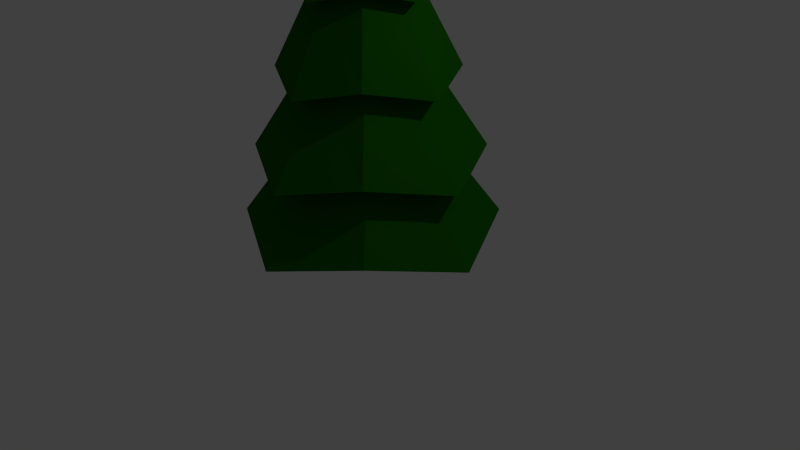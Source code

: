 # Source: Pin1.blend  (saved by Blender 2.76.0; exported with 4.5.12 LTS)
import bpy
from mathutils import Matrix  # noqa: F401  (used for matrix-valued properties, if any)

bpy.ops.wm.read_factory_settings(use_empty=True)
scene = bpy.context.scene
scene.name = 'Scene'

# ---- collections
col_collection_1 = bpy.data.collections.new('Collection 1'); scene.collection.children.link(col_collection_1)

# ---- materials (node trees are filled in below, after node groups)
mat_material_001 = bpy.data.materials.new('Material.001')
mat_material_001.alpha_threshold = 0.0
mat_material_001.use_transparent_shadow = False
mat_material_001.diffuse_color = (0.009325, 0.1282, 0.0, 1.0)
mat_material_001.specular_color = (0.08001, 0.08001, 0.08001)
mat_material_001.roughness = 0.5
mat_material_002 = bpy.data.materials.new('Material.002')
mat_material_002.alpha_threshold = 0.0
mat_material_002.use_transparent_shadow = False
mat_material_002.diffuse_color = (0.06372, 0.0262, 0.0, 1.0)
mat_material_002.specular_color = (0.0, 0.0, 0.0)
mat_material_002.roughness = 0.5

# ---- material node trees

# ---- world
world_world = bpy.data.worlds.new('World'); scene.world = world_world
world_world.color = (0.05088, 0.05088, 0.05088)
world_world.use_sun_shadow = False
world_world.sun_shadow_jitter_overblur = 0.0
world_world.cycles.sampling_method = 'MANUAL'
world_world.cycles.sample_map_resolution = 256

# ---- cameras
cam_camera = bpy.data.cameras.new('Camera')
cam_camera.clip_end = 100.0
cam_camera.lens = 35.0
cam_camera.sensor_width = 32.0
cam_camera.sensor_height = 18.0
cam_camera.ortho_scale = 7.314
cam_camera.dof.focus_distance = 0.0
cam_camera.dof.aperture_fstop = 128.0

# ---- lights
light_lamp = bpy.data.lights.new('Lamp', 'POINT')
light_lamp.transmission_factor = 0.0
light_lamp.cutoff_distance = 30.0
light_lamp.energy = 100.0
light_lamp.shadow_buffer_clip_start = 1.001
light_lamp.shadow_soft_size = 0.1
light_lamp.shadow_maximum_resolution = 0.006
light_lamp.use_absolute_resolution = True
light_lamp.cycles.use_multiple_importance_sampling = False

# ---- meshes
me_cylinder = bpy.data.meshes.new('Cylinder')
me_cylinder.from_pydata([(-5.865e-09, 0.2128, -0.2926), (0.1504, 0.1504, -0.2926), (0.2128, -9.3e-09, -0.2926), (0.1504, -0.1504, -0.2926), (-2.447e-08, -0.2128, -0.2926), (-0.1504, -0.1504, -0.2926), (-2.98e-08, 0.0, 2.002), (-0.2128, 2.537e-09, -0.2926), (-0.1504, 0.1504, -0.2926), (-4.38e-10, 0.9064, 0.2009), (-1.67e-09, 0.7411, 0.5482), (-2.902e-09, 0.5758, 0.8955), (-4.133e-09, 0.4104, 1.243), (-5.699e-09, 0.2351, 1.609), (0.1662, 0.1662, 1.609), (0.2784, 0.2784, 1.276), (0.3906, 0.3906, 0.9427), (0.5028, 0.5028, 0.6094), (0.615, 0.615, 0.276), (0.2449, 0.0002289, 1.59), (0.4102, 0.0002289, 1.243), (0.5755, 0.0002288, 0.8955), (0.7409, 0.0002288, 0.5482), (0.9062, 0.0002288, 0.2009), (0.1662, -0.1662, 1.609), (0.2784, -0.2784, 1.276), (0.3906, -0.3906, 0.9427), (0.5028, -0.5028, 0.6094), (0.615, -0.615, 0.276), (-2.677e-08, -0.2447, 1.59), (-4e-08, -0.41, 1.243), (-5.322e-08, -0.5753, 0.8955), (-6.644e-08, -0.7406, 0.5482), (-7.966e-08, -0.906, 0.2009), (-0.1662, -0.1662, 1.609), (-0.2784, -0.2784, 1.276), (-0.3906, -0.3906, 0.9427), (-0.5028, -0.5028, 0.6094), (-0.615, -0.615, 0.276), (-0.2449, 0.0002289, 1.59), (-0.4102, 0.0002289, 1.243), (-0.5755, 0.0002289, 0.8955), (-0.7409, 0.0002289, 0.5482), (-0.9062, 0.0002289, 0.2009), (-0.1662, 0.1662, 1.609), (-0.2784, 0.2784, 1.276), (-0.3906, 0.3906, 0.9427), (-0.5028, 0.5028, 0.6094), (-0.615, 0.615, 0.276), (-2.975e-09, 0.3477, 1.581), (0.2358, 0.2358, 1.6), (0.3475, 0.0002289, 1.581), (0.2358, -0.2358, 1.6), (-3.335e-08, -0.3473, 1.581), (-0.2358, -0.2358, 1.6), (-0.3475, 0.0002289, 1.581), (-0.2358, 0.2358, 1.6), (4.262e-09, 0.5958, 1.224), (0.4042, 0.4042, 1.257), (0.5956, 0.0002288, 1.224), (0.4042, -0.4042, 1.257), (-4.78e-08, -0.5953, 1.224), (-0.4042, -0.4042, 1.257), (-0.5956, 0.0002289, 1.224), (-0.4042, 0.4042, 1.257), (6.836e-09, 0.8586, 0.876), (0.5826, 0.5826, 0.9232), (0.8584, 0.0002288, 0.876), (0.5826, -0.5826, 0.9232), (-6.821e-08, -0.8582, 0.876), (-0.5826, -0.5826, 0.9232), (-0.8584, 0.0002289, 0.876), (-0.5826, 0.5826, 0.9232), (2.957e-08, 1.14, 0.5281), (0.7736, 0.7736, 0.5893), (1.14, 0.0002288, 0.5281), (0.7736, -0.7736, 0.5893), (-7.008e-08, -1.14, 0.5281), (-0.7736, -0.7736, 0.5893), (-1.14, 0.0002289, 0.5281), (-0.7736, 0.7736, 0.5893), (1.327e-08, 1.464, 0.1802), (0.9933, 0.9933, 0.2554), (1.464, 0.0002288, 0.1802), (0.9933, -0.9933, 0.2554), (-1.147e-07, -1.463, 0.1802), (-0.9933, -0.9933, 0.2554), (-1.464, 0.0002289, 0.1802), (-0.9933, 0.9933, 0.2554), (1.12, 1.12, -0.03983), (1.65, 0.0002288, -0.1264), (1.12, -1.12, -0.03983), (-1.357e-07, -1.65, -0.1264), (-1.12, -1.12, -0.03983), (-1.65, 0.0002289, -0.1264), (-1.12, 1.12, -0.03983), (8.594e-09, 1.65, -0.1264), (0.1504, 0.1504, 0.002482), (0.2128, -9.3e-09, 0.002482), (0.1504, -0.1504, 0.002482), (-2.447e-08, -0.2128, 0.002482), (-0.1504, -0.1504, 0.002482), (-0.2128, 2.537e-09, 0.002482), (-0.1504, 0.1504, 0.002482), (-5.865e-09, 0.2128, 0.002482)], [], [(0, 1, 2, 3, 4, 5, 7, 8), (94, 43, 48, 95), (87, 42, 47, 88), (79, 41, 46, 80), (71, 40, 45, 72), (63, 39, 44, 64), (95, 48, 9, 96), (88, 47, 10, 81), (80, 46, 11, 73), (72, 45, 12, 65), (64, 44, 13, 57), (93, 38, 43, 94), (86, 37, 42, 87), (78, 36, 41, 79), (70, 35, 40, 71), (62, 34, 39, 63), (92, 33, 38, 93), (85, 32, 37, 86), (77, 31, 36, 78), (69, 30, 35, 70), (61, 29, 34, 62), (91, 28, 33, 92), (84, 27, 32, 85), (76, 26, 31, 77), (68, 25, 30, 69), (60, 24, 29, 61), (90, 23, 28, 91), (83, 22, 27, 84), (75, 21, 26, 76), (67, 20, 25, 68), (59, 19, 24, 60), (89, 18, 23, 90), (82, 17, 22, 83), (74, 16, 21, 75), (66, 15, 20, 67), (58, 14, 19, 59), (96, 9, 18, 89), (81, 10, 17, 82), (73, 11, 16, 74), (65, 12, 15, 66), (57, 13, 14, 58), (39, 55, 56, 44), (44, 56, 49, 13), (34, 54, 55, 39), (29, 53, 54, 34), (24, 52, 53, 29), (19, 51, 52, 24), (14, 50, 51, 19), (13, 49, 50, 14), (12, 57, 58, 15), (15, 58, 59, 20), (20, 59, 60, 25), (25, 60, 61, 30), (30, 61, 62, 35), (35, 62, 63, 40), (45, 64, 57, 12), (40, 63, 64, 45), (11, 65, 66, 16), (16, 66, 67, 21), (21, 67, 68, 26), (26, 68, 69, 31), (31, 69, 70, 36), (36, 70, 71, 41), (46, 72, 65, 11), (41, 71, 72, 46), (10, 73, 74, 17), (17, 74, 75, 22), (22, 75, 76, 27), (27, 76, 77, 32), (32, 77, 78, 37), (37, 78, 79, 42), (47, 80, 73, 10), (42, 79, 80, 47), (9, 81, 82, 18), (18, 82, 83, 23), (23, 83, 84, 28), (28, 84, 85, 33), (33, 85, 86, 38), (38, 86, 87, 43), (48, 88, 81, 9), (43, 87, 88, 48), (104, 96, 89, 97), (97, 89, 90, 98), (98, 90, 91, 99), (99, 91, 92, 100), (100, 92, 93, 101), (101, 93, 94, 102), (103, 95, 96, 104), (102, 94, 95, 103), (7, 102, 103, 8), (8, 103, 104, 0), (5, 101, 102, 7), (4, 100, 101, 5), (3, 99, 100, 4), (2, 98, 99, 3), (1, 97, 98, 2), (0, 104, 97, 1), (49, 6, 50), (50, 6, 51), (51, 6, 52), (52, 6, 53), (53, 6, 54), (54, 6, 55), (56, 6, 49), (55, 6, 56)])
me_cylinder.polygons.foreach_set('material_index', [1, 0, 0, 0, 0, 0, 0, 0, 0, 0, 0, 0, 0, 0, 0, 0, 0, 0, 0, 0, 0, 0, 0, 0, 0, 0, 0, 0, 0, 0, 0, 0, 0, 0, 0, 0, 0, 0, 0, 0, 0, 0, 0, 0, 0, 0, 0, 0, 0, 0, 0, 0, 0, 0, 0, 0, 0, 0, 0, 0, 0, 0, 0, 0, 0, 0, 0, 0, 0, 0, 0, 0, 0, 0, 0, 0, 0, 0, 0, 0, 0, 0, 0, 0, 0, 0, 0, 0, 0, 1, 1, 1, 1, 1, 1, 1, 1, 0, 0, 0, 0, 0, 0, 0, 0])
me_cylinder.materials.append(mat_material_001)
me_cylinder.materials.append(mat_material_002)
me_cylinder.use_remesh_preserve_volume = False
me_cylinder.use_remesh_preserve_attributes = False
me_cylinder.use_mirror_vertex_groups = False
me_cylinder.update()

# ---- objects
ob_cylinder = bpy.data.objects.new('Cylinder', me_cylinder)
ob_lamp = bpy.data.objects.new('Lamp', light_lamp)
ob_camera = bpy.data.objects.new('Camera', cam_camera)

# ---- transforms, parenting, visibility, modifiers, constraints
ob_cylinder.location = (0.0, 0.0, 0.7634)
ob_cylinder.scale = (1.0, 1.0, 2.934)
ob_cylinder.lineart.crease_threshold = 0.0
ob_lamp.location = (4.076, 1.005, 5.904)
ob_lamp.rotation_euler = (0.6503, 0.05522, 1.866)
ob_lamp.lock_rotations_4d = False
ob_lamp.empty_display_type = 'ARROWS'
ob_lamp.color = (0.0, 0.0, 0.0, 0.0)
ob_lamp.lineart.crease_threshold = 0.0
ob_camera.location = (7.481, -6.508, 5.344)
ob_camera.rotation_euler = (1.109, 0.01082, 0.8149)
ob_camera.lock_rotations_4d = False
ob_camera.empty_display_type = 'ARROWS'
ob_camera.color = (0.0, 0.0, 0.0, 0.0)
ob_camera.display_type = 'WIRE'
ob_camera.lineart.crease_threshold = 0.0

# ---- collection membership
col_collection_1.objects.link(ob_cylinder)
col_collection_1.objects.link(ob_lamp)
col_collection_1.objects.link(ob_camera)

# ---- scene / render settings (as saved in the file)
scene.camera = ob_camera
scene.frame_start = 1; scene.frame_end = 250; scene.frame_set(1)
scene.render.engine = 'BLENDER_EEVEE_NEXT'
scene.render.resolution_percentage = 50
scene.render.dither_intensity = 0.0
scene.cycles.use_denoising = False
scene.cycles.samples = 10
scene.cycles.sampling_pattern = 'TABULATED_SOBOL'
scene.cycles.light_sampling_threshold = 0.0
scene.cycles.use_adaptive_sampling = False
scene.cycles.use_light_tree = False
scene.cycles.blur_glossy = 0.0
scene.cycles.pixel_filter_type = 'GAUSSIAN'
scene.cycles.sample_clamp_indirect = 0.0
scene.view_settings.view_transform = 'Standard'
bpy.context.view_layer.update()
